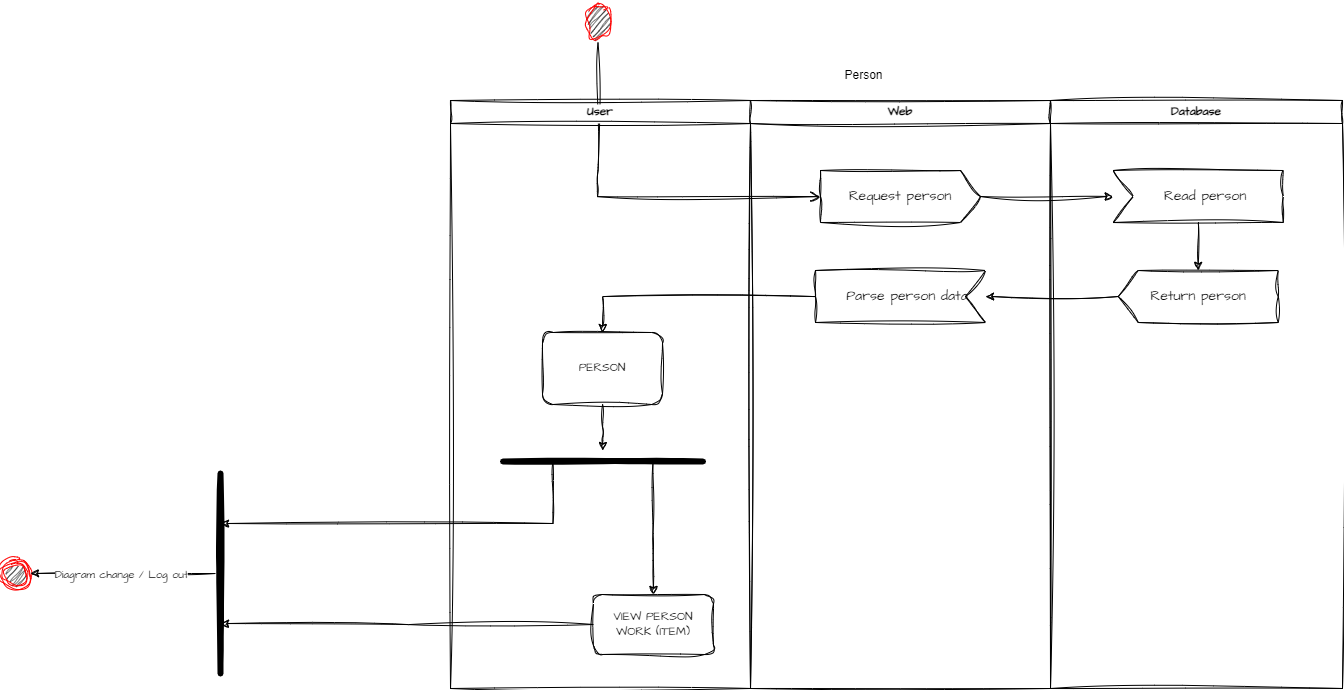

The diagram above was exported from draw.io. Its source (the exported page's mxGraphModel, read from the mxfile embedded in the PNG):
<mxGraphModel dx="3223" dy="1355" grid="1" gridSize="10" guides="1" tooltips="1" connect="1" arrows="1" fold="1" page="1" pageScale="1" pageWidth="827" pageHeight="1169" math="0" shadow="0">
  <root>
    <mxCell id="0" />
    <mxCell id="1" parent="0" />
    <mxCell id="x_SdQLKcxPFGDfhNzMvc-1" value="" style="ellipse;html=1;shape=startState;fillColor=#000000;strokeColor=#ff0000;shadow=0;sketch=1;curveFitting=1;jiggle=2;fontFamily=Architects Daughter;fontSource=https%3A%2F%2Ffonts.googleapis.com%2Fcss%3Ffamily%3DArchitects%2BDaughter;" vertex="1" parent="1">
      <mxGeometry x="372.5" y="512" width="30" height="42" as="geometry" />
    </mxCell>
    <mxCell id="x_SdQLKcxPFGDfhNzMvc-2" value="" style="edgeStyle=orthogonalEdgeStyle;html=1;verticalAlign=bottom;endArrow=open;endSize=8;strokeColor=#000000;rounded=0;curved=0;shadow=0;sketch=1;curveFitting=1;jiggle=2;fontFamily=Architects Daughter;fontSource=https%3A%2F%2Ffonts.googleapis.com%2Fcss%3Ffamily%3DArchitects%2BDaughter;" edge="1" parent="1" source="x_SdQLKcxPFGDfhNzMvc-1" target="x_SdQLKcxPFGDfhNzMvc-11">
      <mxGeometry relative="1" as="geometry">
        <mxPoint x="387.70000000000005" y="685.28" as="targetPoint" />
        <Array as="points">
          <mxPoint x="387" y="682" />
          <mxPoint x="387" y="702" />
        </Array>
      </mxGeometry>
    </mxCell>
    <mxCell id="x_SdQLKcxPFGDfhNzMvc-3" value="User" style="swimlane;whiteSpace=wrap;html=1;startSize=23;sketch=1;curveFitting=1;jiggle=2;fontFamily=Architects Daughter;fontSource=https%3A%2F%2Ffonts.googleapis.com%2Fcss%3Ffamily%3DArchitects%2BDaughter;movable=1;resizable=1;rotatable=1;deletable=1;editable=1;locked=0;connectable=1;" vertex="1" parent="1">
      <mxGeometry x="240" y="612" width="300" height="588" as="geometry" />
    </mxCell>
    <mxCell id="x_SdQLKcxPFGDfhNzMvc-5" value="PERSON" style="rounded=1;whiteSpace=wrap;html=1;sketch=1;curveFitting=1;jiggle=2;fontFamily=Architects Daughter;fontSource=https%3A%2F%2Ffonts.googleapis.com%2Fcss%3Ffamily%3DArchitects%2BDaughter;" vertex="1" parent="x_SdQLKcxPFGDfhNzMvc-3">
      <mxGeometry x="92" y="232" width="120" height="72" as="geometry" />
    </mxCell>
    <mxCell id="eF2er6WsUQKgJF8-nEmc-2" value="VIEW PERSON WORK (ITEM)" style="rounded=1;whiteSpace=wrap;html=1;sketch=1;curveFitting=1;jiggle=2;fontFamily=Architects Daughter;fontSource=https%3A%2F%2Ffonts.googleapis.com%2Fcss%3Ffamily%3DArchitects%2BDaughter;" vertex="1" parent="x_SdQLKcxPFGDfhNzMvc-3">
      <mxGeometry x="143" y="494" width="120" height="60" as="geometry" />
    </mxCell>
    <mxCell id="x_SdQLKcxPFGDfhNzMvc-9" value="Web" style="swimlane;whiteSpace=wrap;html=1;sketch=1;curveFitting=1;jiggle=2;fontFamily=Architects Daughter;fontSource=https%3A%2F%2Ffonts.googleapis.com%2Fcss%3Ffamily%3DArchitects%2BDaughter;" vertex="1" parent="1">
      <mxGeometry x="540" y="612" width="300" height="588" as="geometry" />
    </mxCell>
    <mxCell id="x_SdQLKcxPFGDfhNzMvc-10" value="Parse person data" style="html=1;shape=mxgraph.infographic.ribbonSimple;notch1=20;notch2=0;align=center;verticalAlign=middle;fontSize=14;fontStyle=0;fillColor=#FFFFFF;flipH=1;spacingRight=0;spacingLeft=14;whiteSpace=wrap;sketch=1;curveFitting=1;jiggle=2;fontFamily=Architects Daughter;fontSource=https%3A%2F%2Ffonts.googleapis.com%2Fcss%3Ffamily%3DArchitects%2BDaughter;" vertex="1" parent="x_SdQLKcxPFGDfhNzMvc-9">
      <mxGeometry x="65" y="170" width="170" height="52" as="geometry" />
    </mxCell>
    <mxCell id="x_SdQLKcxPFGDfhNzMvc-11" value="Request person" style="html=1;shape=mxgraph.infographic.ribbonSimple;notch1=0;notch2=20;align=center;verticalAlign=middle;fontSize=14;fontStyle=0;fillColor=#FFFFFF;whiteSpace=wrap;sketch=1;curveFitting=1;jiggle=2;fontFamily=Architects Daughter;fontSource=https%3A%2F%2Ffonts.googleapis.com%2Fcss%3Ffamily%3DArchitects%2BDaughter;" vertex="1" parent="x_SdQLKcxPFGDfhNzMvc-9">
      <mxGeometry x="70" y="70" width="160" height="52" as="geometry" />
    </mxCell>
    <mxCell id="x_SdQLKcxPFGDfhNzMvc-47" value="Database" style="swimlane;whiteSpace=wrap;html=1;sketch=1;curveFitting=1;jiggle=2;fontFamily=Architects Daughter;fontSource=https%3A%2F%2Ffonts.googleapis.com%2Fcss%3Ffamily%3DArchitects%2BDaughter;" vertex="1" parent="1">
      <mxGeometry x="840" y="612" width="292" height="588" as="geometry" />
    </mxCell>
    <mxCell id="x_SdQLKcxPFGDfhNzMvc-48" value="Return person" style="html=1;shape=mxgraph.infographic.ribbonSimple;notch1=0;notch2=20;align=center;verticalAlign=middle;fontSize=14;fontStyle=0;fillColor=#FFFFFF;whiteSpace=wrap;flipH=1;sketch=1;curveFitting=1;jiggle=2;fontFamily=Architects Daughter;fontSource=https%3A%2F%2Ffonts.googleapis.com%2Fcss%3Ffamily%3DArchitects%2BDaughter;" vertex="1" parent="x_SdQLKcxPFGDfhNzMvc-47">
      <mxGeometry x="67.75" y="170" width="160" height="52" as="geometry" />
    </mxCell>
    <mxCell id="x_SdQLKcxPFGDfhNzMvc-49" value="" style="edgeStyle=orthogonalEdgeStyle;rounded=0;orthogonalLoop=1;jettySize=auto;html=1;sketch=1;curveFitting=1;jiggle=2;fontFamily=Architects Daughter;fontSource=https%3A%2F%2Ffonts.googleapis.com%2Fcss%3Ffamily%3DArchitects%2BDaughter;" edge="1" parent="x_SdQLKcxPFGDfhNzMvc-47" source="x_SdQLKcxPFGDfhNzMvc-50" target="x_SdQLKcxPFGDfhNzMvc-48">
      <mxGeometry relative="1" as="geometry" />
    </mxCell>
    <mxCell id="x_SdQLKcxPFGDfhNzMvc-50" value="Read person" style="html=1;shape=mxgraph.infographic.ribbonSimple;notch1=20;notch2=0;align=center;verticalAlign=middle;fontSize=14;fontStyle=0;fillColor=#FFFFFF;flipH=0;spacingRight=0;spacingLeft=14;whiteSpace=wrap;sketch=1;curveFitting=1;jiggle=2;fontFamily=Architects Daughter;fontSource=https%3A%2F%2Ffonts.googleapis.com%2Fcss%3Ffamily%3DArchitects%2BDaughter;" vertex="1" parent="x_SdQLKcxPFGDfhNzMvc-47">
      <mxGeometry x="62.75" y="70" width="170" height="52" as="geometry" />
    </mxCell>
    <mxCell id="x_SdQLKcxPFGDfhNzMvc-51" value="" style="edgeStyle=orthogonalEdgeStyle;rounded=0;orthogonalLoop=1;jettySize=auto;html=1;sketch=1;curveFitting=1;jiggle=2;fontFamily=Architects Daughter;fontSource=https%3A%2F%2Ffonts.googleapis.com%2Fcss%3Ffamily%3DArchitects%2BDaughter;" edge="1" parent="1" source="x_SdQLKcxPFGDfhNzMvc-10" target="x_SdQLKcxPFGDfhNzMvc-5">
      <mxGeometry relative="1" as="geometry" />
    </mxCell>
    <mxCell id="x_SdQLKcxPFGDfhNzMvc-52" value="" style="edgeStyle=orthogonalEdgeStyle;rounded=0;orthogonalLoop=1;jettySize=auto;html=1;sketch=1;curveFitting=1;jiggle=2;fontFamily=Architects Daughter;fontSource=https%3A%2F%2Ffonts.googleapis.com%2Fcss%3Ffamily%3DArchitects%2BDaughter;" edge="1" parent="1" source="x_SdQLKcxPFGDfhNzMvc-11" target="x_SdQLKcxPFGDfhNzMvc-50">
      <mxGeometry relative="1" as="geometry" />
    </mxCell>
    <mxCell id="x_SdQLKcxPFGDfhNzMvc-53" value="" style="edgeStyle=orthogonalEdgeStyle;rounded=0;orthogonalLoop=1;jettySize=auto;html=1;sketch=1;curveFitting=1;jiggle=2;fontFamily=Architects Daughter;fontSource=https%3A%2F%2Ffonts.googleapis.com%2Fcss%3Ffamily%3DArchitects%2BDaughter;" edge="1" parent="1" source="x_SdQLKcxPFGDfhNzMvc-48" target="x_SdQLKcxPFGDfhNzMvc-10">
      <mxGeometry relative="1" as="geometry" />
    </mxCell>
    <mxCell id="x_SdQLKcxPFGDfhNzMvc-54" value="Person" style="text;html=1;align=center;verticalAlign=middle;resizable=0;points=[];autosize=1;strokeColor=none;fillColor=none;sketch=1;curveFitting=1;jiggle=2;" vertex="1" parent="1">
      <mxGeometry x="622.5" y="572" width="60" height="30" as="geometry" />
    </mxCell>
    <mxCell id="x_SdQLKcxPFGDfhNzMvc-55" value="" style="ellipse;html=1;shape=endState;fillColor=#000000;strokeColor=#ff0000;sketch=1;curveFitting=1;jiggle=2;" vertex="1" parent="1">
      <mxGeometry x="-210" y="1070" width="30" height="30" as="geometry" />
    </mxCell>
    <mxCell id="x_SdQLKcxPFGDfhNzMvc-56" value="" style="edgeStyle=orthogonalEdgeStyle;rounded=0;sketch=1;hachureGap=4;jiggle=2;curveFitting=1;orthogonalLoop=1;jettySize=auto;html=1;fontFamily=Architects Daughter;fontSource=https%3A%2F%2Ffonts.googleapis.com%2Fcss%3Ffamily%3DArchitects%2BDaughter;" edge="1" parent="1" source="x_SdQLKcxPFGDfhNzMvc-58" target="x_SdQLKcxPFGDfhNzMvc-55">
      <mxGeometry relative="1" as="geometry" />
    </mxCell>
    <mxCell id="x_SdQLKcxPFGDfhNzMvc-57" value="Diagram change / Log out" style="edgeLabel;html=1;align=center;verticalAlign=middle;resizable=0;points=[];sketch=1;hachureGap=4;jiggle=2;curveFitting=1;fontFamily=Architects Daughter;fontSource=https%3A%2F%2Ffonts.googleapis.com%2Fcss%3Ffamily%3DArchitects%2BDaughter;" vertex="1" connectable="0" parent="x_SdQLKcxPFGDfhNzMvc-56">
      <mxGeometry x="0.4122" y="-2" relative="1" as="geometry">
        <mxPoint x="36" y="2" as="offset" />
      </mxGeometry>
    </mxCell>
    <mxCell id="x_SdQLKcxPFGDfhNzMvc-58" value="" style="shape=line;html=1;strokeWidth=6;strokeColor=#000000;sketch=1;curveFitting=1;jiggle=2;rotation=90;" vertex="1" parent="1">
      <mxGeometry x="-90" y="1080" width="200" height="10" as="geometry" />
    </mxCell>
    <mxCell id="x_SdQLKcxPFGDfhNzMvc-61" style="edgeStyle=orthogonalEdgeStyle;rounded=0;sketch=1;hachureGap=4;jiggle=2;curveFitting=1;orthogonalLoop=1;jettySize=auto;html=1;exitX=0.25;exitY=0.5;exitDx=0;exitDy=0;exitPerimeter=0;fontFamily=Architects Daughter;fontSource=https%3A%2F%2Ffonts.googleapis.com%2Fcss%3Ffamily%3DArchitects%2BDaughter;entryX=0.25;entryY=0.5;entryDx=0;entryDy=0;entryPerimeter=0;" edge="1" parent="1" source="K0rgWkMbeiR9zV1OEMb5-1" target="x_SdQLKcxPFGDfhNzMvc-58">
      <mxGeometry relative="1" as="geometry">
        <mxPoint x="120" y="1388.8570731026784" as="targetPoint" />
        <Array as="points">
          <mxPoint x="343" y="1035" />
        </Array>
        <mxPoint x="360" y="605" as="sourcePoint" />
      </mxGeometry>
    </mxCell>
    <mxCell id="eF2er6WsUQKgJF8-nEmc-3" style="edgeStyle=orthogonalEdgeStyle;rounded=0;sketch=1;hachureGap=4;jiggle=2;curveFitting=1;orthogonalLoop=1;jettySize=auto;html=1;exitX=0.75;exitY=0.5;exitDx=0;exitDy=0;exitPerimeter=0;fontFamily=Architects Daughter;fontSource=https%3A%2F%2Ffonts.googleapis.com%2Fcss%3Ffamily%3DArchitects%2BDaughter;" edge="1" parent="1" source="K0rgWkMbeiR9zV1OEMb5-1" target="eF2er6WsUQKgJF8-nEmc-2">
      <mxGeometry relative="1" as="geometry" />
    </mxCell>
    <mxCell id="K0rgWkMbeiR9zV1OEMb5-1" value="" style="shape=line;html=1;strokeWidth=6;strokeColor=#000000;sketch=1;curveFitting=1;jiggle=2;" vertex="1" parent="1">
      <mxGeometry x="292.5" y="962" width="200" height="22" as="geometry" />
    </mxCell>
    <mxCell id="eF2er6WsUQKgJF8-nEmc-1" value="" style="edgeStyle=orthogonalEdgeStyle;rounded=0;sketch=1;hachureGap=4;jiggle=2;curveFitting=1;orthogonalLoop=1;jettySize=auto;html=1;fontFamily=Architects Daughter;fontSource=https%3A%2F%2Ffonts.googleapis.com%2Fcss%3Ffamily%3DArchitects%2BDaughter;" edge="1" parent="1" source="x_SdQLKcxPFGDfhNzMvc-5" target="K0rgWkMbeiR9zV1OEMb5-1">
      <mxGeometry relative="1" as="geometry" />
    </mxCell>
    <mxCell id="eF2er6WsUQKgJF8-nEmc-4" style="edgeStyle=orthogonalEdgeStyle;rounded=0;sketch=1;hachureGap=4;jiggle=2;curveFitting=1;orthogonalLoop=1;jettySize=auto;html=1;exitX=0;exitY=0.5;exitDx=0;exitDy=0;entryX=0.75;entryY=0.5;entryDx=0;entryDy=0;entryPerimeter=0;fontFamily=Architects Daughter;fontSource=https%3A%2F%2Ffonts.googleapis.com%2Fcss%3Ffamily%3DArchitects%2BDaughter;" edge="1" parent="1" source="eF2er6WsUQKgJF8-nEmc-2" target="x_SdQLKcxPFGDfhNzMvc-58">
      <mxGeometry relative="1" as="geometry">
        <Array as="points">
          <mxPoint x="198" y="1135" />
        </Array>
      </mxGeometry>
    </mxCell>
  </root>
</mxGraphModel>